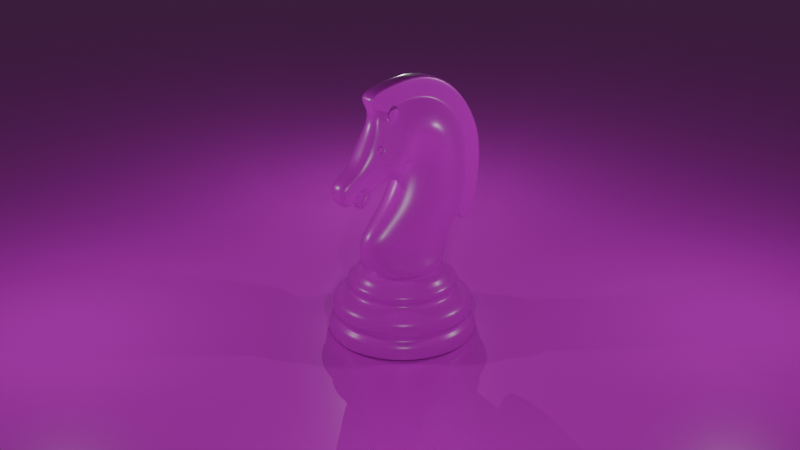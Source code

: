 # Source: blender.blend  (saved by Blender 4.4.32; exported with 4.5.12 LTS)
import bpy
from mathutils import Matrix  # noqa: F401  (used for matrix-valued properties, if any)

bpy.ops.wm.read_factory_settings(use_empty=True)
scene = bpy.context.scene
scene.name = 'Scene'

# ---- collections
col_main = bpy.data.collections.new('Main'); scene.collection.children.link(col_main)
col_blender = bpy.data.collections.new('Blender'); scene.collection.children.link(col_blender)
col_lighting = bpy.data.collections.new('Lighting'); col_blender.children.link(col_lighting)
col_reference = bpy.data.collections.new('Reference'); scene.collection.children.link(col_reference)

# ---- images (referenced by path relative to the original .blend; pixels are not part of the script)
import os
ASSET_DIR = os.environ.get("B2B_ASSET_DIR", "")  # directory of the original .blend (textures are referenced by path, not embedded)
HERE = os.path.dirname(os.path.abspath(__file__))  # packed textures are extracted next to this script under _unpacked/

def load_image(name, relpath, width, height, colorspace="sRGB"):
    """Load a texture the original file referenced (path relative to the .blend, or extracted next to this script)."""
    p = next((c for c in (os.path.join(HERE, relpath), os.path.join(ASSET_DIR, relpath)) if relpath and os.path.exists(c)), "")
    if p:
        img = bpy.data.images.load(p, check_existing=True)
        img.name = name
    else:  # same state as the original file: an image datablock whose file is absent (Cycles renders it pink)
        img = bpy.data.images.new(name, width, height)
        img.source = "FILE"
        img.filepath = "//" + (relpath or name)
    img.colorspace_settings.name = colorspace
    return img
img_pallette_png = load_image('pallette.png', 'pallette.png', 1024, 1024, 'sRGB')

# ---- materials (node trees are filled in below, after node groups)
mat_material = bpy.data.materials.new('Material')

# ---- node groups
ng_smooth_by_angle = bpy.data.node_groups.new('Smooth by Angle', 'GeometryNodeTree')
_s = ng_smooth_by_angle.interface.new_socket(name='Mesh', in_out='OUTPUT', socket_type='NodeSocketGeometry')
_s = ng_smooth_by_angle.interface.new_socket(name='Mesh', in_out='INPUT', socket_type='NodeSocketGeometry')
_s = ng_smooth_by_angle.interface.new_socket(name='Angle', in_out='INPUT', socket_type='NodeSocketFloat')
_s.subtype = 'ANGLE'
_s.default_value = 0.5236
_s.min_value = 0.0
_s.max_value = 3.142
_s.description = 'Maximum face angle for smooth edges'
_s = ng_smooth_by_angle.interface.new_socket(name='Ignore Sharpness', in_out='INPUT', socket_type='NodeSocketBool')
_s.force_non_field = True
ng_smooth_by_angle.description = 'Set the sharpness of mesh edges based on the angle between the neighboring faces'
ng_smooth_by_angle.is_modifier = True
_N = ng_smooth_by_angle.nodes; _L = ng_smooth_by_angle.links
n0 = _N.new('GeometryNodeSetShadeSmooth'); n0.name = 'Set Shade Smooth'; n0.location = (120, -80)
n0.domain = 'EDGE'
n1 = _N.new('GeometryNodeSetShadeSmooth'); n1.name = 'Set Shade Smooth.001'; n1.location = (300, -80)
n2 = _N.new('NodeGroupOutput'); n2.name = 'Group Output'; n2.location = (480, -80)
n3 = _N.new('GeometryNodeInputMeshEdgeAngle'); n3.name = 'Edge Angle'; n3.location = (-440, -240)
n4 = _N.new('NodeGroupInput'); n4.name = 'Group Input'; n4.location = (-80, -80)
n5 = _N.new('GeometryNodeInputEdgeSmooth'); n5.name = 'Is Edge Smooth'; n5.location = (-260, -120)
n6 = _N.new('GeometryNodeInputShadeSmooth'); n6.name = 'Is Shade Smooth'; n6.location = (-440, -397)
n7 = _N.new('FunctionNodeCompare'); n7.name = 'Compare'; n7.location = (-260, -260)
n7.operation = 'LESS_EQUAL'
n7.inputs[6].default_value = (0.0, 0.0, 0.0, 0.0)
n7.inputs[7].default_value = (0.0, 0.0, 0.0, 0.0)
n8 = _N.new('FunctionNodeBooleanMath'); n8.name = 'Boolean Math.001'; n8.location = (-80, -260)
n9 = _N.new('NodeGroupInput'); n9.name = 'Group Input.001'; n9.location = (-440, -329)
n10 = _N.new('NodeGroupInput'); n10.name = 'Group Input.002'; n10.location = (-259, -189)
n11 = _N.new('FunctionNodeBooleanMath'); n11.name = 'Boolean Math'; n11.location = (-80, -149)
n11.operation = 'OR'
n12 = _N.new('FunctionNodeBooleanMath'); n12.name = 'Boolean Math.002'; n12.location = (-260, -380)
n12.operation = 'OR'
n13 = _N.new('NodeGroupInput'); n13.name = 'Group Input.003'; n13.location = (-440, -460)
_L.new(n3.outputs[0], n7.inputs[0])
_L.new(n1.outputs[0], n2.inputs[0])
_L.new(n9.outputs[1], n7.inputs[1])
_L.new(n7.outputs[0], n8.inputs[0])
_L.new(n4.outputs[0], n0.inputs[0])
_L.new(n0.outputs[0], n1.inputs[0])
_L.new(n8.outputs[0], n0.inputs[2])
_L.new(n10.outputs[2], n11.inputs[1])
_L.new(n5.outputs[0], n11.inputs[0])
_L.new(n11.outputs[0], n0.inputs[1])
_L.new(n13.outputs[2], n12.inputs[1])
_L.new(n6.outputs[0], n12.inputs[0])
_L.new(n12.outputs[0], n8.inputs[1])
n2.is_active_output = True

# ---- material node trees
mat_material.use_nodes = True; mat_material.node_tree.nodes.clear()
_N = mat_material.node_tree.nodes; _L = mat_material.node_tree.links
n0 = _N.new('ShaderNodeBsdfPrincipled'); n0.name = 'Principled BSDF'; n0.location = (10, 300)
n0.inputs[2].default_value = 0.2913
n1 = _N.new('ShaderNodeOutputMaterial'); n1.name = 'Material Output'; n1.location = (300, 300)
n2 = _N.new('ShaderNodeTexImage'); n2.name = 'Image Texture'; n2.location = (-280, 280)
n2.image = img_pallette_png
_L.new(n0.outputs[0], n1.inputs[0])
_L.new(n2.outputs[0], n0.inputs[0])
n1.is_active_output = True

# ---- world
world_world = bpy.data.worlds.new('World'); scene.world = world_world
world_world.use_nodes = True; world_world.node_tree.nodes.clear()
_N = world_world.node_tree.nodes; _L = world_world.node_tree.links
n0 = _N.new('ShaderNodeOutputWorld'); n0.name = 'World Output'; n0.location = (300, 300)
n1 = _N.new('ShaderNodeBackground'); n1.name = 'Background'; n1.location = (10, 300)
n1.inputs[0].default_value = (0.05088, 0.05088, 0.05088, 1.0)
_L.new(n1.outputs[0], n0.inputs[0])
n0.is_active_output = True
world_world.color = (0.05088, 0.05088, 0.05088)
world_world.sun_shadow_jitter_overblur = 0.0

# ---- cameras
cam_camera = bpy.data.cameras.new('Camera')

# ---- lights
light_point = bpy.data.lights.new('Point', 'POINT')
light_point.color = (0.9911, 0.9911, 0.9911)
light_point.energy = 25.0
light_point_001 = bpy.data.lights.new('Point.001', 'POINT')
light_point_001.energy = 25.0
light_point_002 = bpy.data.lights.new('Point.002', 'POINT')
light_point_002.energy = 25.0
light_point_003 = bpy.data.lights.new('Point.003', 'POINT')
light_point_003.energy = 25.0

# ---- meshes
me_circle_001 = bpy.data.meshes.new('Circle.001')
me_circle_001.from_pydata([(0.0, 1.0, 0.0), (-0.5, 0.866, 0.0), (-0.866, 0.5, 0.0), (-1.0, 0.0, 0.0), (-0.866, -0.5, 0.0), (-0.5, -0.866, 0.0), (0.0, -1.0, 0.0), (0.5, -0.866, 0.0), (0.866, -0.5, 0.0), (1.0, 0.0, 0.0), (0.866, 0.5, 0.0), (0.5, 0.866, 0.0), (2.921e-10, 1.016, 0.04887), (-0.5082, 0.8803, 0.04887), (-0.8803, 0.5082, 0.04887), (-1.016, -9.738e-11, 0.04887), (-0.8803, -0.5082, 0.04887), (-0.5082, -0.8803, 0.04887), (2.921e-10, -1.016, 0.04887), (0.5082, -0.8803, 0.04887), (0.8803, -0.5082, 0.04887), (1.016, -9.738e-11, 0.04887), (0.8803, 0.5082, 0.04887), (0.5082, 0.8803, 0.04887), (4.97e-10, 1.016, 0.2004), (-0.5082, 0.8803, 0.2004), (-0.8803, 0.5082, 0.2004), (-1.016, -9.738e-11, 0.2004), (-0.8803, -0.5082, 0.2004), (-0.5082, -0.8803, 0.2004), (4.97e-10, -1.016, 0.2004), (0.5082, -0.8803, 0.2004), (0.8803, -0.5082, 0.2004), (1.016, -9.738e-11, 0.2004), (0.8803, 0.5082, 0.2004), (0.5082, 0.8803, 0.2004), (3.209e-09, 0.913, 0.2614), (-0.4565, 0.7907, 0.2614), (-0.7907, 0.4565, 0.2614), (-0.913, -7.359e-11, 0.2614), (-0.7907, -0.4565, 0.2614), (-0.4565, -0.7907, 0.2614), (3.209e-09, -0.913, 0.2614), (0.4565, -0.7907, 0.2614), (0.7907, -0.4565, 0.2614), (0.913, -7.359e-11, 0.2614), (0.7907, 0.4565, 0.2614), (0.4565, 0.7907, 0.2614), (2.982e-09, 0.913, 0.2996), (-0.4565, 0.7907, 0.2996), (-0.7907, 0.4565, 0.2996), (-0.913, -7.359e-11, 0.2996), (-0.7907, -0.4565, 0.2996), (-0.4565, -0.7907, 0.2996), (2.982e-09, -0.913, 0.2996), (0.4565, -0.7907, 0.2996), (0.7907, -0.4565, 0.2996), (0.913, -7.359e-11, 0.2996), (0.7907, 0.4565, 0.2996), (0.4565, 0.7907, 0.2996), (1.699e-09, 0.9718, 0.3618), (-0.4859, 0.8416, 0.3618), (-0.8416, 0.4859, 0.3618), (-0.9718, -7.832e-11, 0.3618), (-0.8416, -0.4859, 0.3618), (-0.4859, -0.8416, 0.3618), (1.699e-09, -0.9718, 0.3618), (0.4859, -0.8416, 0.3618), (0.8416, -0.4859, 0.3618), (0.9718, -7.832e-11, 0.3618), (0.8416, 0.4859, 0.3618), (0.4859, 0.8416, 0.3618), (4.191e-09, 0.9686, 0.4874), (-0.4843, 0.8389, 0.4874), (-0.8389, 0.4843, 0.4874), (-0.9686, -1.161e-10, 0.4874), (-0.8389, -0.4843, 0.4874), (-0.4843, -0.8389, 0.4874), (4.191e-09, -0.9686, 0.4874), (0.4843, -0.8389, 0.4874), (0.8389, -0.4843, 0.4874), (0.9686, -1.161e-10, 0.4874), (0.8389, 0.4843, 0.4874), (0.4843, 0.8389, 0.4874), (9.025e-09, 0.7179, 0.635), (-0.359, 0.6218, 0.635), (-0.6218, 0.359, 0.635), (-0.7179, -6.742e-10, 0.635), (-0.6218, -0.359, 0.635), (-0.359, -0.6218, 0.635), (9.025e-09, -0.7179, 0.635), (0.359, -0.6218, 0.635), (0.6218, -0.359, 0.635), (0.7179, -6.742e-10, 0.635), (0.6218, 0.359, 0.635), (0.359, 0.6218, 0.635), (0.4428, -0.767, 0.5552), (6.207e-09, -0.8857, 0.5552), (-0.767, -0.4428, 0.5552), (-0.8857, -1.628e-10, 0.5552), (0.4428, 0.767, 0.5552), (0.767, 0.4428, 0.5552), (-0.4428, 0.767, 0.5552), (6.207e-09, 0.8857, 0.5552), (0.767, -0.4428, 0.5552), (-0.4428, -0.767, 0.5552), (-0.767, 0.4428, 0.5552), (0.8857, -1.628e-10, 0.5552), (-0.359, 0.6218, 0.6927), (9.442e-09, 0.7179, 0.6927), (-0.6218, 0.359, 0.6927), (-0.7179, -6.742e-10, 0.6927), (-0.6218, -0.359, 0.6927), (-0.359, -0.6218, 0.6927), (9.442e-09, -0.7179, 0.6927), (0.359, -0.6218, 0.6927), (0.6218, -0.359, 0.6927), (0.7179, -6.742e-10, 0.6927), (0.6218, 0.359, 0.6927), (0.359, 0.6218, 0.6927), (-0.3757, 0.6507, 0.7216), (1.106e-08, 0.7513, 0.7216), (-0.6507, 0.3757, 0.7216), (-0.7513, -1.254e-09, 0.7216), (-0.6507, -0.3757, 0.7216), (-0.3757, -0.6507, 0.7216), (1.106e-08, -0.7513, 0.7216), (0.3757, -0.6507, 0.7216), (0.6507, -0.3757, 0.7216), (0.7513, -1.254e-09, 0.7216), (0.6507, 0.3757, 0.7216), (0.3757, 0.6507, 0.7216), (-0.3757, 0.6507, 0.7827), (1.375e-08, 0.7513, 0.7827), (-0.6507, 0.3757, 0.7827), (-0.7513, -1.254e-09, 0.7827), (-0.6507, -0.3757, 0.7827), (-0.3757, -0.6507, 0.7827), (1.375e-08, -0.7513, 0.7827), (0.3757, -0.6507, 0.7827), (0.6507, -0.3757, 0.7827), (0.7513, -1.254e-09, 0.7827), (0.6507, 0.3757, 0.7827), (0.3757, 0.6507, 0.7827), (-0.3208, 0.5556, 0.8403), (1.563e-08, 0.6416, 0.8403), (-0.5556, 0.3208, 0.8403), (-0.6416, -1.933e-09, 0.8403), (-0.5556, -0.3208, 0.8403), (-0.3208, -0.5556, 0.8403), (1.563e-08, -0.6416, 0.8403), (0.3208, -0.5556, 0.8403), (0.5556, -0.3208, 0.8403), (0.6416, -1.933e-09, 0.8403), (0.5556, 0.3208, 0.8403), (0.3208, 0.5556, 0.8403), (-0.3028, 0.5244, 0.9574), (2.061e-08, 0.6055, 0.9574), (-0.5244, 0.3028, 0.9574), (-0.6055, -1.566e-09, 0.9574), (-0.5244, -0.3028, 0.9574), (-0.3028, -0.5244, 0.9574), (2.061e-08, -0.6055, 0.9574), (0.3028, -0.5244, 0.9574), (0.5244, -0.3028, 0.9574), (0.6055, -1.566e-09, 0.9574), (0.5244, 0.3028, 0.9574), (0.3028, 0.5244, 0.9574)], [], [(1, 0, 11, 10, 9, 8, 7, 6, 5, 4, 3, 2), (12, 13, 25, 24), (2, 3, 15, 14), (9, 10, 22, 21), (6, 7, 19, 18), (3, 4, 16, 15), (10, 11, 23, 22), (0, 1, 13, 12), (7, 8, 20, 19), (4, 5, 17, 16), (11, 0, 12, 23), (1, 2, 14, 13), (8, 9, 21, 20), (5, 6, 18, 17), (34, 35, 47, 46), (19, 20, 32, 31), (16, 17, 29, 28), (23, 12, 24, 35), (13, 14, 26, 25), (20, 21, 33, 32), (17, 18, 30, 29), (14, 15, 27, 26), (21, 22, 34, 33), (18, 19, 31, 30), (15, 16, 28, 27), (22, 23, 35, 34), (39, 40, 52, 51), (24, 25, 37, 36), (31, 32, 44, 43), (28, 29, 41, 40), (35, 24, 36, 47), (25, 26, 38, 37), (32, 33, 45, 44), (29, 30, 42, 41), (26, 27, 39, 38), (33, 34, 46, 45), (30, 31, 43, 42), (27, 28, 40, 39), (51, 52, 64, 63), (46, 47, 59, 58), (36, 37, 49, 48), (43, 44, 56, 55), (40, 41, 53, 52), (47, 36, 48, 59), (37, 38, 50, 49), (44, 45, 57, 56), (41, 42, 54, 53), (38, 39, 51, 50), (45, 46, 58, 57), (42, 43, 55, 54), (66, 67, 79, 78), (58, 59, 71, 70), (48, 49, 61, 60), (55, 56, 68, 67), (52, 53, 65, 64), (59, 48, 60, 71), (49, 50, 62, 61), (56, 57, 69, 68), (53, 54, 66, 65), (50, 51, 63, 62), (57, 58, 70, 69), (54, 55, 67, 66), (97, 96, 91, 90), (63, 64, 76, 75), (70, 71, 83, 82), (60, 61, 73, 72), (67, 68, 80, 79), (64, 65, 77, 76), (71, 60, 72, 83), (61, 62, 74, 73), (68, 69, 81, 80), (65, 66, 78, 77), (62, 63, 75, 74), (69, 70, 82, 81), (93, 94, 118, 117), (99, 98, 88, 87), (101, 100, 95, 94), (103, 102, 85, 84), (96, 104, 92, 91), (98, 105, 89, 88), (100, 103, 84, 95), (102, 106, 86, 85), (104, 107, 93, 92), (105, 97, 90, 89), (106, 99, 87, 86), (107, 101, 94, 93), (81, 82, 101, 107), (74, 75, 99, 106), (77, 78, 97, 105), (80, 81, 107, 104), (73, 74, 106, 102), (83, 72, 103, 100), (76, 77, 105, 98), (79, 80, 104, 96), (72, 73, 102, 103), (82, 83, 100, 101), (75, 76, 98, 99), (78, 79, 96, 97), (110, 111, 123, 122), (90, 91, 115, 114), (87, 88, 112, 111), (94, 95, 119, 118), (84, 85, 108, 109), (91, 92, 116, 115), (88, 89, 113, 112), (95, 84, 109, 119), (85, 86, 110, 108), (92, 93, 117, 116), (89, 90, 114, 113), (86, 87, 111, 110), (125, 126, 138, 137), (117, 118, 130, 129), (114, 115, 127, 126), (111, 112, 124, 123), (118, 119, 131, 130), (109, 108, 120, 121), (115, 116, 128, 127), (112, 113, 125, 124), (119, 109, 121, 131), (108, 110, 122, 120), (116, 117, 129, 128), (113, 114, 126, 125), (137, 138, 150, 149), (122, 123, 135, 134), (129, 130, 142, 141), (126, 127, 139, 138), (123, 124, 136, 135), (130, 131, 143, 142), (121, 120, 132, 133), (127, 128, 140, 139), (124, 125, 137, 136), (131, 121, 133, 143), (120, 122, 134, 132), (128, 129, 141, 140), (152, 153, 165, 164), (134, 135, 147, 146), (141, 142, 154, 153), (138, 139, 151, 150), (135, 136, 148, 147), (142, 143, 155, 154), (133, 132, 144, 145), (139, 140, 152, 151), (136, 137, 149, 148), (143, 133, 145, 155), (132, 134, 146, 144), (140, 141, 153, 152), (156, 158, 159, 160, 161, 162, 163, 164, 165, 166, 167, 157), (149, 150, 162, 161), (146, 147, 159, 158), (153, 154, 166, 165), (150, 151, 163, 162), (147, 148, 160, 159), (154, 155, 167, 166), (145, 144, 156, 157), (151, 152, 164, 163), (148, 149, 161, 160), (155, 145, 157, 167), (144, 146, 158, 156)])
me_circle_001.polygons.foreach_set('use_smooth', [True] * 158)
_uv = me_circle_001.uv_layers.new(name='UVMap')
_uv.uv.foreach_set('vector', [0.2286, 0.03164, 0.2311, 0.03164, 0.2336, 0.03164, 0.2354, 0.03164, 0.2361, 0.03164, 0.2354, 0.03164, 0.2336, 0.03164, 0.2311, 0.03164, 0.2286, 0.03164, 0.2268, 0.03164, 0.2261, 0.03164, 0.2268, 0.03164, 0.2311, 0.0322, 0.2286, 0.0322, 0.2286, 0.03394, 0.2311, 0.03394, 0.2268, 0.03164, 0.2261, 0.03164, 0.226, 0.0322, 0.2267, 0.0322, 0.2361, 0.03164, 0.2354, 0.03164, 0.2355, 0.0322, 0.2362, 0.0322, 0.2311, 0.03164, 0.2336, 0.03164, 0.2336, 0.0322, 0.2311, 0.0322, 0.2261, 0.03164, 0.2268, 0.03164, 0.2267, 0.0322, 0.226, 0.0322, 0.2354, 0.03164, 0.2336, 0.03164, 0.2336, 0.0322, 0.2355, 0.0322, 0.2311, 0.03164, 0.2286, 0.03164, 0.2286, 0.0322, 0.2311, 0.0322, 0.2336, 0.03164, 0.2354, 0.03164, 0.2355, 0.0322, 0.2336, 0.0322, 0.2268, 0.03164, 0.2286, 0.03164, 0.2286, 0.0322, 0.2267, 0.0322, 0.2336, 0.03164, 0.2311, 0.03164, 0.2311, 0.0322, 0.2336, 0.0322, 0.2286, 0.03164, 0.2268, 0.03164, 0.2267, 0.0322, 0.2286, 0.0322, 0.2354, 0.03164, 0.2361, 0.03164, 0.2362, 0.0322, 0.2355, 0.0322, 0.2286, 0.03164, 0.2311, 0.03164, 0.2311, 0.0322, 0.2286, 0.0322, 0.2355, 0.03394, 0.2336, 0.03394, 0.2334, 0.03464, 0.235, 0.03464, 0.2336, 0.0322, 0.2355, 0.0322, 0.2355, 0.03394, 0.2336, 0.03394, 0.2267, 0.0322, 0.2286, 0.0322, 0.2286, 0.03394, 0.2267, 0.03394, 0.2336, 0.0322, 0.2311, 0.0322, 0.2311, 0.03394, 0.2336, 0.03394, 0.2286, 0.0322, 0.2267, 0.0322, 0.2267, 0.03394, 0.2286, 0.03394, 0.2355, 0.0322, 0.2362, 0.0322, 0.2362, 0.03394, 0.2355, 0.03394, 0.2286, 0.0322, 0.2311, 0.0322, 0.2311, 0.03394, 0.2286, 0.03394, 0.2267, 0.0322, 0.226, 0.0322, 0.226, 0.03394, 0.2267, 0.03394, 0.2362, 0.0322, 0.2355, 0.0322, 0.2355, 0.03394, 0.2362, 0.03394, 0.2311, 0.0322, 0.2336, 0.0322, 0.2336, 0.03394, 0.2311, 0.03394, 0.226, 0.0322, 0.2267, 0.0322, 0.2267, 0.03394, 0.226, 0.03394, 0.2355, 0.0322, 0.2336, 0.0322, 0.2336, 0.03394, 0.2355, 0.03394, 0.2265, 0.03464, 0.2272, 0.03464, 0.2272, 0.03508, 0.2265, 0.03508, 0.2311, 0.03394, 0.2286, 0.03394, 0.2288, 0.03464, 0.2311, 0.03464, 0.2336, 0.03394, 0.2355, 0.03394, 0.235, 0.03464, 0.2334, 0.03464, 0.2267, 0.03394, 0.2286, 0.03394, 0.2288, 0.03464, 0.2272, 0.03464, 0.2336, 0.03394, 0.2311, 0.03394, 0.2311, 0.03464, 0.2334, 0.03464, 0.2286, 0.03394, 0.2267, 0.03394, 0.2272, 0.03464, 0.2288, 0.03464, 0.2355, 0.03394, 0.2362, 0.03394, 0.2356, 0.03464, 0.235, 0.03464, 0.2286, 0.03394, 0.2311, 0.03394, 0.2311, 0.03464, 0.2288, 0.03464, 0.2267, 0.03394, 0.226, 0.03394, 0.2265, 0.03464, 0.2272, 0.03464, 0.2362, 0.03394, 0.2355, 0.03394, 0.235, 0.03464, 0.2356, 0.03464, 0.2311, 0.03394, 0.2336, 0.03394, 0.2334, 0.03464, 0.2311, 0.03464, 0.226, 0.03394, 0.2267, 0.03394, 0.2272, 0.03464, 0.2265, 0.03464, 0.2265, 0.03508, 0.2272, 0.03508, 0.2269, 0.03579, 0.2263, 0.03579, 0.235, 0.03464, 0.2334, 0.03464, 0.2334, 0.03508, 0.235, 0.03508, 0.2311, 0.03464, 0.2288, 0.03464, 0.2288, 0.03508, 0.2311, 0.03508, 0.2334, 0.03464, 0.235, 0.03464, 0.235, 0.03508, 0.2334, 0.03508, 0.2272, 0.03464, 0.2288, 0.03464, 0.2288, 0.03508, 0.2272, 0.03508, 0.2334, 0.03464, 0.2311, 0.03464, 0.2311, 0.03508, 0.2334, 0.03508, 0.2288, 0.03464, 0.2272, 0.03464, 0.2272, 0.03508, 0.2288, 0.03508, 0.235, 0.03464, 0.2356, 0.03464, 0.2356, 0.03508, 0.235, 0.03508, 0.2288, 0.03464, 0.2311, 0.03464, 0.2311, 0.03508, 0.2288, 0.03508, 0.2272, 0.03464, 0.2265, 0.03464, 0.2265, 0.03508, 0.2272, 0.03508, 0.2356, 0.03464, 0.235, 0.03464, 0.235, 0.03508, 0.2356, 0.03508, 0.2311, 0.03464, 0.2334, 0.03464, 0.2334, 0.03508, 0.2311, 0.03508, 0.2311, 0.03579, 0.2335, 0.03579, 0.2335, 0.03723, 0.2311, 0.03723, 0.235, 0.03508, 0.2334, 0.03508, 0.2335, 0.03579, 0.2353, 0.03579, 0.2311, 0.03508, 0.2288, 0.03508, 0.2287, 0.03579, 0.2311, 0.03579, 0.2334, 0.03508, 0.235, 0.03508, 0.2353, 0.03579, 0.2335, 0.03579, 0.2272, 0.03508, 0.2288, 0.03508, 0.2287, 0.03579, 0.2269, 0.03579, 0.2334, 0.03508, 0.2311, 0.03508, 0.2311, 0.03579, 0.2335, 0.03579, 0.2288, 0.03508, 0.2272, 0.03508, 0.2269, 0.03579, 0.2287, 0.03579, 0.235, 0.03508, 0.2356, 0.03508, 0.2359, 0.03579, 0.2353, 0.03579, 0.2288, 0.03508, 0.2311, 0.03508, 0.2311, 0.03579, 0.2287, 0.03579, 0.2272, 0.03508, 0.2265, 0.03508, 0.2263, 0.03579, 0.2269, 0.03579, 0.2356, 0.03508, 0.235, 0.03508, 0.2353, 0.03579, 0.2359, 0.03579, 0.2311, 0.03508, 0.2334, 0.03508, 0.2335, 0.03579, 0.2311, 0.03579, 0.2311, 0.038, 0.2333, 0.038, 0.2329, 0.03892, 0.2311, 0.03892, 0.2263, 0.03579, 0.2269, 0.03579, 0.2269, 0.03723, 0.2263, 0.03723, 0.2353, 0.03579, 0.2335, 0.03579, 0.2335, 0.03723, 0.2353, 0.03723, 0.2311, 0.03579, 0.2287, 0.03579, 0.2287, 0.03723, 0.2311, 0.03723, 0.2335, 0.03579, 0.2353, 0.03579, 0.2353, 0.03723, 0.2335, 0.03723, 0.2269, 0.03579, 0.2287, 0.03579, 0.2287, 0.03723, 0.2269, 0.03723, 0.2335, 0.03579, 0.2311, 0.03579, 0.2311, 0.03723, 0.2335, 0.03723, 0.2287, 0.03579, 0.2269, 0.03579, 0.2269, 0.03723, 0.2287, 0.03723, 0.2353, 0.03579, 0.2359, 0.03579, 0.2359, 0.03723, 0.2353, 0.03723, 0.2287, 0.03579, 0.2311, 0.03579, 0.2311, 0.03723, 0.2287, 0.03723, 0.2269, 0.03579, 0.2263, 0.03579, 0.2263, 0.03723, 0.2269, 0.03723, 0.2359, 0.03579, 0.2353, 0.03579, 0.2353, 0.03723, 0.2359, 0.03723, 0.2347, 0.03892, 0.2342, 0.03892, 0.2342, 0.03958, 0.2347, 0.03958, 0.2267, 0.038, 0.2273, 0.038, 0.228, 0.03892, 0.2275, 0.03892, 0.2349, 0.038, 0.2333, 0.038, 0.2329, 0.03892, 0.2342, 0.03892, 0.2311, 0.038, 0.2289, 0.038, 0.2293, 0.03892, 0.2311, 0.03892, 0.2333, 0.038, 0.2349, 0.038, 0.2342, 0.03892, 0.2329, 0.03892, 0.2273, 0.038, 0.2289, 0.038, 0.2293, 0.03892, 0.228, 0.03892, 0.2333, 0.038, 0.2311, 0.038, 0.2311, 0.03892, 0.2329, 0.03892, 0.2289, 0.038, 0.2273, 0.038, 0.228, 0.03892, 0.2293, 0.03892, 0.2349, 0.038, 0.2355, 0.038, 0.2347, 0.03892, 0.2342, 0.03892, 0.2289, 0.038, 0.2311, 0.038, 0.2311, 0.03892, 0.2293, 0.03892, 0.2273, 0.038, 0.2267, 0.038, 0.2275, 0.03892, 0.228, 0.03892, 0.2355, 0.038, 0.2349, 0.038, 0.2342, 0.03892, 0.2347, 0.03892, 0.2359, 0.03723, 0.2353, 0.03723, 0.2349, 0.038, 0.2355, 0.038, 0.2269, 0.03723, 0.2263, 0.03723, 0.2267, 0.038, 0.2273, 0.038, 0.2287, 0.03723, 0.2311, 0.03723, 0.2311, 0.038, 0.2289, 0.038, 0.2353, 0.03723, 0.2359, 0.03723, 0.2355, 0.038, 0.2349, 0.038, 0.2287, 0.03723, 0.2269, 0.03723, 0.2273, 0.038, 0.2289, 0.038, 0.2335, 0.03723, 0.2311, 0.03723, 0.2311, 0.038, 0.2333, 0.038, 0.2269, 0.03723, 0.2287, 0.03723, 0.2289, 0.038, 0.2273, 0.038, 0.2335, 0.03723, 0.2353, 0.03723, 0.2349, 0.038, 0.2333, 0.038, 0.2311, 0.03723, 0.2287, 0.03723, 0.2289, 0.038, 0.2311, 0.038, 0.2353, 0.03723, 0.2335, 0.03723, 0.2333, 0.038, 0.2349, 0.038, 0.2263, 0.03723, 0.2269, 0.03723, 0.2273, 0.038, 0.2267, 0.038, 0.2311, 0.03723, 0.2335, 0.03723, 0.2333, 0.038, 0.2311, 0.038, 0.228, 0.03958, 0.2275, 0.03958, 0.2274, 0.03991, 0.2279, 0.03991, 0.2311, 0.03892, 0.2329, 0.03892, 0.2329, 0.03958, 0.2311, 0.03958, 0.2275, 0.03892, 0.228, 0.03892, 0.228, 0.03958, 0.2275, 0.03958, 0.2342, 0.03892, 0.2329, 0.03892, 0.2329, 0.03958, 0.2342, 0.03958, 0.2311, 0.03892, 0.2293, 0.03892, 0.2293, 0.03958, 0.2311, 0.03958, 0.2329, 0.03892, 0.2342, 0.03892, 0.2342, 0.03958, 0.2329, 0.03958, 0.228, 0.03892, 0.2293, 0.03892, 0.2293, 0.03958, 0.228, 0.03958, 0.2329, 0.03892, 0.2311, 0.03892, 0.2311, 0.03958, 0.2329, 0.03958, 0.2293, 0.03892, 0.228, 0.03892, 0.228, 0.03958, 0.2293, 0.03958, 0.2342, 0.03892, 0.2347, 0.03892, 0.2347, 0.03958, 0.2342, 0.03958, 0.2293, 0.03892, 0.2311, 0.03892, 0.2311, 0.03958, 0.2293, 0.03958, 0.228, 0.03892, 0.2275, 0.03892, 0.2275, 0.03958, 0.228, 0.03958, 0.2292, 0.03991, 0.2311, 0.03991, 0.2311, 0.04061, 0.2292, 0.04061, 0.2347, 0.03958, 0.2342, 0.03958, 0.2343, 0.03991, 0.2348, 0.03991, 0.2311, 0.03958, 0.2329, 0.03958, 0.233, 0.03991, 0.2311, 0.03991, 0.2275, 0.03958, 0.228, 0.03958, 0.2279, 0.03991, 0.2274, 0.03991, 0.2342, 0.03958, 0.2329, 0.03958, 0.233, 0.03991, 0.2343, 0.03991, 0.2311, 0.03958, 0.2293, 0.03958, 0.2292, 0.03991, 0.2311, 0.03991, 0.2329, 0.03958, 0.2342, 0.03958, 0.2343, 0.03991, 0.233, 0.03991, 0.228, 0.03958, 0.2293, 0.03958, 0.2292, 0.03991, 0.2279, 0.03991, 0.2329, 0.03958, 0.2311, 0.03958, 0.2311, 0.03991, 0.233, 0.03991, 0.2293, 0.03958, 0.228, 0.03958, 0.2279, 0.03991, 0.2292, 0.03991, 0.2342, 0.03958, 0.2347, 0.03958, 0.2348, 0.03991, 0.2343, 0.03991, 0.2293, 0.03958, 0.2311, 0.03958, 0.2311, 0.03991, 0.2292, 0.03991, 0.2292, 0.04061, 0.2311, 0.04061, 0.2311, 0.04127, 0.2295, 0.04127, 0.2279, 0.03991, 0.2274, 0.03991, 0.2274, 0.04061, 0.2279, 0.04061, 0.2348, 0.03991, 0.2343, 0.03991, 0.2343, 0.04061, 0.2348, 0.04061, 0.2311, 0.03991, 0.233, 0.03991, 0.233, 0.04061, 0.2311, 0.04061, 0.2274, 0.03991, 0.2279, 0.03991, 0.2279, 0.04061, 0.2274, 0.04061, 0.2343, 0.03991, 0.233, 0.03991, 0.233, 0.04061, 0.2343, 0.04061, 0.2311, 0.03991, 0.2292, 0.03991, 0.2292, 0.04061, 0.2311, 0.04061, 0.233, 0.03991, 0.2343, 0.03991, 0.2343, 0.04061, 0.233, 0.04061, 0.2279, 0.03991, 0.2292, 0.03991, 0.2292, 0.04061, 0.2279, 0.04061, 0.233, 0.03991, 0.2311, 0.03991, 0.2311, 0.04061, 0.233, 0.04061, 0.2292, 0.03991, 0.2279, 0.03991, 0.2279, 0.04061, 0.2292, 0.04061, 0.2343, 0.03991, 0.2348, 0.03991, 0.2348, 0.04061, 0.2343, 0.04061, 0.2339, 0.04127, 0.2343, 0.04127, 0.2341, 0.04261, 0.2337, 0.04261, 0.2279, 0.04061, 0.2274, 0.04061, 0.2279, 0.04127, 0.2283, 0.04127, 0.2348, 0.04061, 0.2343, 0.04061, 0.2339, 0.04127, 0.2343, 0.04127, 0.2311, 0.04061, 0.233, 0.04061, 0.2327, 0.04127, 0.2311, 0.04127, 0.2274, 0.04061, 0.2279, 0.04061, 0.2283, 0.04127, 0.2279, 0.04127, 0.2343, 0.04061, 0.233, 0.04061, 0.2327, 0.04127, 0.2339, 0.04127, 0.2311, 0.04061, 0.2292, 0.04061, 0.2295, 0.04127, 0.2311, 0.04127, 0.233, 0.04061, 0.2343, 0.04061, 0.2339, 0.04127, 0.2327, 0.04127, 0.2279, 0.04061, 0.2292, 0.04061, 0.2295, 0.04127, 0.2283, 0.04127, 0.233, 0.04061, 0.2311, 0.04061, 0.2311, 0.04127, 0.2327, 0.04127, 0.2292, 0.04061, 0.2279, 0.04061, 0.2283, 0.04127, 0.2295, 0.04127, 0.2343, 0.04061, 0.2348, 0.04061, 0.2343, 0.04127, 0.2339, 0.04127, 0.2296, 0.04261, 0.2285, 0.04261, 0.2281, 0.04261, 0.2285, 0.04261, 0.2296, 0.04261, 0.2311, 0.04261, 0.2326, 0.04261, 0.2337, 0.04261, 0.2341, 0.04261, 0.2337, 0.04261, 0.2326, 0.04261, 0.2311, 0.04261, 0.2295, 0.04127, 0.2311, 0.04127, 0.2311, 0.04261, 0.2296, 0.04261, 0.2283, 0.04127, 0.2279, 0.04127, 0.2281, 0.04261, 0.2285, 0.04261, 0.2343, 0.04127, 0.2339, 0.04127, 0.2337, 0.04261, 0.2341, 0.04261, 0.2311, 0.04127, 0.2327, 0.04127, 0.2326, 0.04261, 0.2311, 0.04261, 0.2279, 0.04127, 0.2283, 0.04127, 0.2285, 0.04261, 0.2281, 0.04261, 0.2339, 0.04127, 0.2327, 0.04127, 0.2326, 0.04261, 0.2337, 0.04261, 0.2311, 0.04127, 0.2295, 0.04127, 0.2296, 0.04261, 0.2311, 0.04261, 0.2327, 0.04127, 0.2339, 0.04127, 0.2337, 0.04261, 0.2326, 0.04261, 0.2283, 0.04127, 0.2295, 0.04127, 0.2296, 0.04261, 0.2285, 0.04261, 0.2327, 0.04127, 0.2311, 0.04127, 0.2311, 0.04261, 0.2326, 0.04261, 0.2295, 0.04127, 0.2283, 0.04127, 0.2285, 0.04261, 0.2296, 0.04261])
me_circle_001.materials.append(mat_material)
me_circle_001.update()
me_plane_002 = bpy.data.meshes.new('Plane.002')
me_plane_002.from_pydata([(-0.0009016, -0.2397, -0.02786), (-0.2148, -0.1372, 0.01487), (-0.2102, -0.06468, -0.02607), (0.2238, -0.06468, -0.02905), (-0.2731, -0.06662, 0.0827), (-0.2719, -0.06662, 0.1862), (0.2332, -0.1372, 0.01309), (0.2874, -0.06662, 0.08329), (0.3344, -0.06662, 0.1458), (-0.2148, 0.0, 0.01487), (-0.209, -0.06662, 0.2598), (-0.09459, -0.06662, 0.3855), (-0.02915, -0.06662, 0.5229), (-0.01666, -0.06662, 0.6211), (-0.284, -0.06662, 0.7133), (-0.3327, -0.06662, 0.6143), (-0.4591, -0.06662, 0.5455), (-0.4275, -0.05133, 0.4366), (-0.2818, -0.06662, 0.3871), (-0.2387, -0.06662, 0.4812), (-0.0614, -0.06662, 0.5164), (-0.1909, -0.06662, 0.5026), (-0.128, -0.06662, 0.5147), (-0.2102, 0.0, -0.02607), (0.2238, 0.0, -0.02905), (-0.2731, 0.0, 0.0827), (-0.2719, 0.0, 0.1862), (0.2332, 0.0, 0.01309), (0.2874, 0.0, 0.08329), (0.3344, 0.0, 0.1458), (0.3622, 0.0, 0.2024), (-0.209, 0.0, 0.2598), (-0.09459, 0.0, 0.3855), (-0.02915, 0.0, 0.5229), (-0.01666, 0.0, 0.6211), (-0.187, 0.0, 0.8822), (-0.284, 0.0, 0.7133), (-0.3327, 0.0, 0.6143), (-0.4591, 0.0, 0.5455), (-0.4275, 0.0, 0.4366), (-0.2818, 0.0, 0.3871), (-0.2387, 0.0, 0.4812), (-0.0614, 0.0, 0.5164), (-0.1909, 0.0, 0.5026), (-0.128, 0.0, 0.5147), (0.0007537, -0.2706, 0.01415), (0.01398, -0.2062, 0.08508), (0.04403, -0.2062, 0.174), (0.07334, -0.2001, 0.2293), (0.1574, -0.237, 0.3706), (0.1931, -0.189, 0.5194), (0.1922, -0.189, 0.6247), (-0.2899, 0.0, 0.4796), (-0.2594, -0.088, 0.5708), (-0.3455, 0.0, 0.4109), (-0.2033, -0.1148, 0.6143), (-0.1505, -0.1139, 0.6761), (-0.05128, -0.1537, 0.7675), (-0.358, 0.0, 0.4092), (0.0321, -0.1646, 0.7995), (0.1169, -0.1832, 0.7638), (0.1774, -0.1832, 0.6977), (-0.3676, -0.06327, 0.4243), (-0.3455, -0.06662, 0.4109), (-0.2899, -0.06662, 0.4796), (-0.3182, -0.06662, 0.5038), (-0.2865, -0.07069, 0.4966), (-0.3182, 0.0, 0.5038), (-0.2865, 0.0, 0.4966), (0.4464, 0.0, 0.119), (0.5111, 0.0, 0.2788), (0.5259, 0.0, 0.4706), (0.526, 0.0, 0.6285), (0.4505, 0.0, 0.8098), (0.3063, 0.0, 0.9755), (0.1014, 0.0, 1.062), (-0.1472, 0.0, 1.022), (-0.2667, 0.0, 0.9839), (0.3794, -0.04549, 0.2041), (0.3554, -0.05038, 0.2097), (0.3653, -0.04693, 0.205), (0.4013, -0.05197, 0.3424), (0.4275, -0.04549, 0.3323), (0.4143, -0.04739, 0.3388), (0.4059, -0.05043, 0.506), (0.4332, -0.04549, 0.5006), (0.4195, -0.04694, 0.504), (0.4034, -0.05052, 0.6303), (0.431, -0.04549, 0.6304), (0.4171, -0.04697, 0.6304), (0.3425, -0.05069, 0.7602), (0.366, -0.04549, 0.7702), (0.3543, -0.04702, 0.765), (0.2321, -0.05081, 0.8797), (0.2483, -0.04549, 0.8984), (0.2404, -0.04705, 0.8888), (0.08506, -0.04986, 0.9352), (0.09067, -0.04549, 0.9588), (0.08848, -0.04677, 0.9467), (-0.08966, -0.0487, 0.9178), (-0.09524, -0.04549, 0.941), (-0.09245, -0.04643, 0.9291), (-0.1845, -0.04779, 0.8728), (-0.1775, -0.04549, 0.8969), (-0.1835, -0.04617, 0.8838), (0.4402, -0.04549, 0.1439), (0.4464, -0.0322, 0.119), (0.4446, -0.0416, 0.1263), (0.4981, -0.04549, 0.2871), (0.5111, -0.0322, 0.2788), (0.5073, -0.0416, 0.2812), (0.5124, -0.04549, 0.475), (0.5259, -0.0322, 0.4706), (0.5219, -0.0416, 0.4719), (0.5123, -0.04549, 0.6287), (0.526, -0.0322, 0.6285), (0.522, -0.0416, 0.6285), (0.4389, -0.04549, 0.8043), (0.4505, -0.0322, 0.8098), (0.4471, -0.0416, 0.8082), (0.2987, -0.04549, 0.9653), (0.3063, -0.0322, 0.9755), (0.3041, -0.0416, 0.9725), (0.1, -0.04549, 1.049), (0.1014, -0.0322, 1.062), (0.101, -0.0416, 1.059), (-0.1423, -0.04549, 1.01), (-0.1472, -0.0322, 1.022), (-0.1458, -0.0416, 1.019), (-0.2667, -0.0322, 0.9839), (-0.2482, -0.04549, 0.9762), (-0.2613, -0.0416, 0.9817), (-0.1816, -0.09325, 0.7227), (-0.1877, -0.08743, 0.7497), (-0.214, -0.07756, 0.7489), (-0.2343, -0.0735, 0.7211), (-0.2283, -0.07931, 0.6942), (-0.2019, -0.08919, 0.695), (-0.09294, -0.05191, 0.9036), (-0.1715, -0.05039, 0.8806), (-0.1497, -0.06941, 0.8387), (-0.06443, -0.07449, 0.8548), (-0.1297, -0.1108, 0.9456), (-0.1584, -0.11, 0.9333), (-0.1504, -0.1201, 0.9111), (-0.1193, -0.1228, 0.9196), (-0.1969, -0.0696, 0.72), (-0.1981, -0.06844, 0.7254), (-0.2034, -0.06645, 0.7252), (-0.2075, -0.06563, 0.7196), (-0.2063, -0.0668, 0.7142), (-0.201, -0.06879, 0.7144), (-0.1893, -0.09174, 0.7167), (-0.1931, -0.07497, 0.7206), (-0.1955, -0.07269, 0.7312), (-0.2058, -0.06882, 0.7308), (-0.2138, -0.06723, 0.72), (-0.2114, -0.06951, 0.7094), (-0.2011, -0.07338, 0.7097), (-0.1936, -0.08767, 0.7356), (-0.212, -0.08074, 0.735), (-0.2263, -0.07789, 0.7156), (-0.222, -0.08197, 0.6966), (-0.2035, -0.0889, 0.6972), (-0.2088, -0.08452, 0.7155), (-0.04541, -0.11, 0.6121), (-0.07135, -0.11, 0.5514), (-0.1536, -0.138, 0.6081), (-0.11, -0.11, 0.5504), (-0.123, -0.1374, 0.6439), (-0.06548, -0.1374, 0.6969)], [], [(47, 8, 7, 46), (46, 45, 1, 4), (0, 2, 1, 45), (78, 82, 108, 105), (48, 10, 11, 49), (85, 88, 114, 111), (13, 61, 51), (51, 61, 90, 87), (94, 97, 123, 120), (97, 100, 126, 123), (100, 103, 130, 126), (102, 14, 36, 35), (106, 109, 70, 69), (55, 53, 15, 14), (65, 66, 68, 67), (17, 62, 58, 39), (60, 61, 13), (57, 59, 13), (59, 60, 13), (56, 57, 170, 169), (22, 55, 167, 168), (22, 21, 53, 55), (53, 66, 65, 16, 15), (21, 19, 64, 66, 53), (18, 63, 64, 19), (5, 47, 46, 4), (7, 6, 45, 46), (5, 10, 48, 47), (82, 85, 111, 108), (11, 12, 50, 49), (13, 51, 50, 12), (4, 1, 9, 25), (49, 50, 84, 81), (47, 48, 79, 8), (1, 2, 23, 9), (79, 48, 49, 81), (11, 10, 31, 32), (21, 22, 44, 43), (91, 94, 120, 117), (102, 35, 77, 129), (30, 79, 106, 69), (22, 20, 42, 44), (3, 6, 27, 24), (14, 15, 37, 36), (51, 87, 84, 50), (6, 7, 28, 27), (15, 16, 38, 37), (12, 11, 32, 33), (7, 8, 29, 28), (16, 17, 39, 38), (62, 17, 16, 65), (18, 19, 41, 40), (57, 56, 102, 139, 140, 141, 99), (13, 12, 33, 34), (20, 13, 34, 42), (96, 59, 57, 99), (5, 4, 25, 26), (93, 60, 59, 96), (10, 5, 26, 31), (19, 21, 43, 41), (88, 91, 117, 114), (3, 0, 45, 6), (64, 63, 54, 52), (63, 18, 40, 54), (66, 64, 52, 68), (62, 65, 67, 58), (124, 127, 76, 75), (127, 129, 77, 76), (109, 112, 71, 70), (112, 115, 72, 71), (115, 118, 73, 72), (118, 121, 74, 73), (121, 124, 75, 74), (56, 132, 133, 134, 135, 14, 102), (90, 61, 60, 93), (79, 81, 83, 80), (80, 83, 82, 78), (81, 84, 86, 83), (83, 86, 85, 82), (84, 87, 89, 86), (86, 89, 88, 85), (87, 90, 92, 89), (89, 92, 91, 88), (90, 93, 95, 92), (92, 95, 94, 91), (93, 96, 98, 95), (95, 98, 97, 94), (96, 99, 101, 98), (98, 101, 100, 97), (99, 102, 104, 101), (101, 104, 103, 100), (102, 129, 131, 104), (104, 131, 130, 103), (106, 79, 80, 107), (107, 80, 78, 105), (105, 108, 110, 107), (107, 110, 109, 106), (108, 111, 113, 110), (110, 113, 112, 109), (111, 114, 116, 113), (113, 116, 115, 112), (114, 117, 119, 116), (116, 119, 118, 115), (117, 120, 122, 119), (119, 122, 121, 118), (120, 123, 125, 122), (122, 125, 124, 121), (123, 126, 128, 125), (125, 128, 127, 124), (126, 130, 131, 128), (128, 131, 129, 127), (8, 79, 30, 29), (14, 135, 136, 137, 132, 56, 55), (134, 133, 147, 148), (136, 135, 149, 150), (132, 137, 151, 146), (133, 132, 146, 147), (135, 134, 148, 149), (137, 136, 150, 151), (142, 145, 144, 143), (99, 141, 138, 139, 102), (139, 138, 142, 143), (138, 141, 145, 142), (140, 139, 143, 144), (141, 140, 144, 145), (147, 146, 153, 154), (149, 148, 155, 156), (151, 150, 157, 158), (148, 147, 154, 155), (150, 149, 156, 157), (146, 151, 158, 153), (155, 154, 159, 160), (157, 156, 161, 162), (153, 158, 163, 152), (154, 153, 152, 159), (156, 155, 160, 161), (158, 157, 162, 163), (164, 160, 159), (161, 160, 164), (152, 164, 159), (163, 162, 164), (162, 161, 164), (152, 163, 164), (165, 166, 169, 170), (166, 168, 167, 169), (20, 22, 168, 166), (57, 13, 165, 170), (55, 56, 169, 167), (13, 20, 166, 165)])
me_plane_002.polygons.foreach_set('use_smooth', [True] * 149)
_uv = me_plane_002.uv_layers.new(name='UVMap')
_uv.uv.foreach_set('vector', [0.2598, 0.09001, 0.2631, 0.08928, 0.2626, 0.08766, 0.2595, 0.08771, 0.2595, 0.08771, 0.2593, 0.08587, 0.2569, 0.08589, 0.2563, 0.08764, 0.2593, 0.0855, 0.2569, 0.08555, 0.2569, 0.08589, 0.2593, 0.08587, 0.2636, 0.09079, 0.2641, 0.09411, 0.2649, 0.09294, 0.2643, 0.08923, 0.2602, 0.09144, 0.257, 0.09223, 0.2583, 0.09549, 0.2611, 0.0951, 0.2642, 0.09847, 0.2642, 0.1018, 0.2651, 0.1018, 0.2651, 0.0978, 0.2591, 0.1016, 0.2613, 0.1036, 0.2615, 0.1017, 0.2615, 0.1017, 0.2613, 0.1036, 0.2632, 0.1052, 0.2639, 0.1018, 0.2621, 0.1088, 0.2604, 0.1103, 0.2605, 0.1127, 0.2627, 0.1105, 0.2604, 0.1103, 0.2583, 0.1099, 0.2577, 0.1117, 0.2605, 0.1127, 0.2583, 0.1099, 0.2573, 0.1087, 0.2565, 0.1108, 0.2577, 0.1117, 0.2573, 0.1081, 0.2561, 0.104, 0.2561, 0.104, 0.2572, 0.1084, 0.2644, 0.08858, 0.2651, 0.09272, 0.2651, 0.09272, 0.2644, 0.08858, 0.257, 0.1014, 0.2564, 0.1003, 0.2556, 0.1014, 0.2561, 0.104, 0.228, 0.1698, 0.2283, 0.1696, 0.2283, 0.1696, 0.228, 0.1698, 0.2545, 0.09681, 0.2552, 0.09649, 0.2553, 0.0961, 0.2545, 0.09681, 0.2606, 0.1053, 0.2613, 0.1036, 0.2591, 0.1016, 0.2588, 0.1054, 0.2597, 0.1062, 0.2591, 0.1016, 0.2597, 0.1062, 0.2606, 0.1053, 0.2591, 0.1016, 0.2576, 0.103, 0.2588, 0.1054, 0.2586, 0.1036, 0.2579, 0.1022, 0.2579, 0.09883, 0.257, 0.1014, 0.2576, 0.1013, 0.2581, 0.09976, 0.2579, 0.09883, 0.2572, 0.09852, 0.2564, 0.1003, 0.257, 0.1014, 0.2564, 0.1003, 0.2561, 0.09837, 0.2557, 0.09855, 0.2542, 0.09963, 0.2556, 0.1014, 0.2572, 0.09852, 0.2566, 0.09797, 0.2561, 0.09792, 0.2561, 0.09837, 0.2564, 0.1003, 0.2562, 0.09553, 0.2554, 0.09614, 0.2561, 0.09792, 0.2566, 0.09797, 0.2563, 0.09033, 0.2598, 0.09001, 0.2595, 0.08771, 0.2563, 0.08764, 0.2626, 0.08766, 0.262, 0.08584, 0.2593, 0.08587, 0.2595, 0.08771, 0.2563, 0.09033, 0.257, 0.09223, 0.2602, 0.09144, 0.2598, 0.09001, 0.2641, 0.09411, 0.2642, 0.09847, 0.2651, 0.0978, 0.2649, 0.09294, 0.2583, 0.09549, 0.259, 0.09905, 0.2615, 0.09895, 0.2611, 0.0951, 0.2591, 0.1016, 0.2615, 0.1017, 0.2615, 0.09895, 0.259, 0.09905, 0.2563, 0.08764, 0.2569, 0.08589, 0.2569, 0.08589, 0.2563, 0.08764, 0.2611, 0.0951, 0.2615, 0.09895, 0.2639, 0.09861, 0.2638, 0.09437, 0.2598, 0.09001, 0.2602, 0.09144, 0.2633, 0.09093, 0.2631, 0.08928, 0.2569, 0.08589, 0.2569, 0.08555, 0.2569, 0.08555, 0.2569, 0.08589, 0.2633, 0.09093, 0.2602, 0.09144, 0.2611, 0.0951, 0.2638, 0.09437, 0.2583, 0.09549, 0.257, 0.09223, 0.257, 0.09223, 0.2583, 0.09549, 0.2572, 0.09852, 0.2579, 0.09883, 0.2579, 0.09883, 0.2572, 0.09852, 0.2635, 0.1055, 0.2621, 0.1088, 0.2627, 0.1105, 0.2643, 0.1063, 0.2573, 0.1081, 0.2572, 0.1084, 0.2563, 0.111, 0.2563, 0.111, 0.2634, 0.09074, 0.2633, 0.09093, 0.2644, 0.08858, 0.2644, 0.08858, 0.2579, 0.09883, 0.2586, 0.09888, 0.2586, 0.09888, 0.2579, 0.09883, 0.2619, 0.08547, 0.262, 0.08584, 0.262, 0.08584, 0.2619, 0.08547, 0.2561, 0.104, 0.2556, 0.1014, 0.2556, 0.1014, 0.2561, 0.104, 0.2615, 0.1017, 0.2639, 0.1018, 0.2639, 0.09861, 0.2615, 0.09895, 0.262, 0.08584, 0.2626, 0.08766, 0.2626, 0.08766, 0.262, 0.08584, 0.2556, 0.1014, 0.2542, 0.09963, 0.2542, 0.09963, 0.2556, 0.1014, 0.259, 0.09905, 0.2583, 0.09549, 0.2583, 0.09549, 0.259, 0.09905, 0.2626, 0.08766, 0.2631, 0.08928, 0.2631, 0.08928, 0.2626, 0.08766, 0.2542, 0.09963, 0.2545, 0.09681, 0.2545, 0.09681, 0.2542, 0.09963, 0.2552, 0.09649, 0.2545, 0.09681, 0.2542, 0.09963, 0.2557, 0.09855, 0.2562, 0.09553, 0.2566, 0.09797, 0.2566, 0.09797, 0.2562, 0.09553, 0.2588, 0.1054, 0.2576, 0.103, 0.2573, 0.1081, 0.2574, 0.1083, 0.2576, 0.1072, 0.2586, 0.1076, 0.2583, 0.1093, 0.2591, 0.1016, 0.259, 0.09905, 0.259, 0.09905, 0.2591, 0.1016, 0.2586, 0.09888, 0.2591, 0.1016, 0.2591, 0.1016, 0.2586, 0.09888, 0.2603, 0.1097, 0.2597, 0.1062, 0.2588, 0.1054, 0.2583, 0.1093, 0.2563, 0.09033, 0.2563, 0.08764, 0.2563, 0.08764, 0.2563, 0.09033, 0.2619, 0.1083, 0.2606, 0.1053, 0.2597, 0.1062, 0.2603, 0.1097, 0.257, 0.09223, 0.2563, 0.09033, 0.2563, 0.09033, 0.257, 0.09223, 0.2566, 0.09797, 0.2572, 0.09852, 0.2572, 0.09852, 0.2566, 0.09797, 0.2642, 0.1018, 0.2635, 0.1055, 0.2643, 0.1063, 0.2651, 0.1018, 0.2619, 0.08547, 0.2593, 0.0855, 0.2593, 0.08587, 0.262, 0.08584, 0.2283, 0.1692, 0.2277, 0.1674, 0.2277, 0.1674, 0.2283, 0.1692, 0.2554, 0.09614, 0.2562, 0.09553, 0.2562, 0.09553, 0.2554, 0.09614, 0.2283, 0.1696, 0.2283, 0.1692, 0.2283, 0.1692, 0.2283, 0.1696, 0.2274, 0.1678, 0.228, 0.1698, 0.228, 0.1698, 0.2275, 0.1674, 0.2605, 0.113, 0.2577, 0.112, 0.2577, 0.112, 0.2605, 0.113, 0.2577, 0.112, 0.2563, 0.111, 0.2563, 0.111, 0.2577, 0.112, 0.2651, 0.09272, 0.2653, 0.09769, 0.2653, 0.09769, 0.2651, 0.09272, 0.2653, 0.09769, 0.2653, 0.1018, 0.2653, 0.1018, 0.2653, 0.09769, 0.2653, 0.1018, 0.2644, 0.1065, 0.2644, 0.1065, 0.2653, 0.1018, 0.2644, 0.1065, 0.2628, 0.1108, 0.2628, 0.1108, 0.2644, 0.1065, 0.2628, 0.1108, 0.2605, 0.113, 0.2605, 0.113, 0.2628, 0.1108, 0.2576, 0.103, 0.2573, 0.1042, 0.2572, 0.1049, 0.2569, 0.1049, 0.2567, 0.1042, 0.2561, 0.104, 0.2573, 0.1081, 0.2632, 0.1052, 0.2613, 0.1036, 0.2606, 0.1053, 0.2619, 0.1083, 0.2633, 0.09093, 0.2638, 0.09437, 0.264, 0.09428, 0.2634, 0.09081, 0.2634, 0.09081, 0.264, 0.09428, 0.2641, 0.09411, 0.2636, 0.09079, 0.2638, 0.09437, 0.2639, 0.09861, 0.2641, 0.09856, 0.264, 0.09428, 0.264, 0.09428, 0.2641, 0.09856, 0.2642, 0.09847, 0.2641, 0.09411, 0.2639, 0.09861, 0.2639, 0.1018, 0.264, 0.1018, 0.2641, 0.09856, 0.2641, 0.09856, 0.264, 0.1018, 0.2642, 0.1018, 0.2642, 0.09847, 0.2639, 0.1018, 0.2632, 0.1052, 0.2633, 0.1053, 0.264, 0.1018, 0.264, 0.1018, 0.2633, 0.1053, 0.2635, 0.1055, 0.2642, 0.1018, 0.2632, 0.1052, 0.2619, 0.1083, 0.262, 0.1085, 0.2633, 0.1053, 0.2633, 0.1053, 0.262, 0.1085, 0.2621, 0.1088, 0.2635, 0.1055, 0.2619, 0.1083, 0.2603, 0.1097, 0.2603, 0.11, 0.262, 0.1085, 0.262, 0.1085, 0.2603, 0.11, 0.2604, 0.1103, 0.2621, 0.1088, 0.2603, 0.1097, 0.2583, 0.1093, 0.2583, 0.1096, 0.2603, 0.11, 0.2603, 0.11, 0.2583, 0.1096, 0.2583, 0.1099, 0.2604, 0.1103, 0.2583, 0.1093, 0.2573, 0.1081, 0.2573, 0.1084, 0.2583, 0.1096, 0.2583, 0.1096, 0.2573, 0.1084, 0.2573, 0.1087, 0.2583, 0.1099, 0.2573, 0.1081, 0.2563, 0.111, 0.2564, 0.1109, 0.2573, 0.1084, 0.2573, 0.1084, 0.2564, 0.1109, 0.2565, 0.1108, 0.2573, 0.1087, 0.2644, 0.08858, 0.2633, 0.09093, 0.2634, 0.09081, 0.2643, 0.08877, 0.2643, 0.08877, 0.2634, 0.09081, 0.2636, 0.09079, 0.2643, 0.08923, 0.2643, 0.08923, 0.2649, 0.09294, 0.265, 0.09279, 0.2643, 0.08877, 0.2643, 0.08877, 0.265, 0.09279, 0.2651, 0.09272, 0.2644, 0.08858, 0.2649, 0.09294, 0.2651, 0.0978, 0.2652, 0.09772, 0.265, 0.09279, 0.265, 0.09279, 0.2652, 0.09772, 0.2653, 0.09769, 0.2651, 0.09272, 0.2651, 0.0978, 0.2651, 0.1018, 0.2652, 0.1018, 0.2652, 0.09772, 0.2652, 0.09772, 0.2652, 0.1018, 0.2653, 0.1018, 0.2653, 0.09769, 0.2651, 0.1018, 0.2643, 0.1063, 0.2644, 0.1064, 0.2652, 0.1018, 0.2652, 0.1018, 0.2644, 0.1064, 0.2644, 0.1065, 0.2653, 0.1018, 0.2643, 0.1063, 0.2627, 0.1105, 0.2628, 0.1107, 0.2644, 0.1064, 0.2644, 0.1064, 0.2628, 0.1107, 0.2628, 0.1108, 0.2644, 0.1065, 0.2627, 0.1105, 0.2605, 0.1127, 0.2605, 0.1129, 0.2628, 0.1107, 0.2628, 0.1107, 0.2605, 0.1129, 0.2605, 0.113, 0.2628, 0.1108, 0.2605, 0.1127, 0.2577, 0.1117, 0.2577, 0.1119, 0.2605, 0.1129, 0.2605, 0.1129, 0.2577, 0.1119, 0.2577, 0.112, 0.2605, 0.113, 0.2577, 0.1117, 0.2565, 0.1108, 0.2564, 0.1109, 0.2577, 0.1119, 0.2577, 0.1119, 0.2564, 0.1109, 0.2563, 0.111, 0.2577, 0.112, 0.2631, 0.08928, 0.2633, 0.09093, 0.2634, 0.09074, 0.2631, 0.08928, 0.2561, 0.104, 0.2567, 0.1042, 0.2568, 0.1035, 0.2571, 0.1035, 0.2573, 0.1042, 0.2576, 0.103, 0.257, 0.1014, 0.2569, 0.1049, 0.2572, 0.1049, 0.2571, 0.1043, 0.257, 0.1043, 0.2568, 0.1035, 0.2567, 0.1042, 0.257, 0.1041, 0.257, 0.104, 0.2573, 0.1042, 0.2571, 0.1035, 0.2571, 0.104, 0.2571, 0.1042, 0.2572, 0.1049, 0.2573, 0.1042, 0.2571, 0.1042, 0.2571, 0.1043, 0.2567, 0.1042, 0.2569, 0.1049, 0.257, 0.1043, 0.257, 0.1041, 0.2571, 0.1035, 0.2568, 0.1035, 0.257, 0.104, 0.2571, 0.104, 0.2579, 0.11, 0.258, 0.1093, 0.2576, 0.1091, 0.2575, 0.1097, 0.2583, 0.1093, 0.2586, 0.1076, 0.2583, 0.1089, 0.2574, 0.1083, 0.2573, 0.1081, 0.2574, 0.1083, 0.2583, 0.1089, 0.2579, 0.11, 0.2575, 0.1097, 0.2583, 0.1089, 0.2586, 0.1076, 0.258, 0.1093, 0.2579, 0.11, 0.2576, 0.1072, 0.2574, 0.1083, 0.2575, 0.1097, 0.2576, 0.1091, 0.2586, 0.1076, 0.2576, 0.1072, 0.2576, 0.1091, 0.258, 0.1093, 0.2571, 0.1043, 0.2571, 0.1042, 0.2572, 0.1042, 0.2571, 0.1044, 0.257, 0.1041, 0.257, 0.1043, 0.257, 0.1044, 0.2569, 0.1042, 0.2571, 0.104, 0.257, 0.104, 0.2569, 0.1039, 0.2571, 0.1039, 0.257, 0.1043, 0.2571, 0.1043, 0.2571, 0.1044, 0.257, 0.1044, 0.257, 0.104, 0.257, 0.1041, 0.2569, 0.1042, 0.2569, 0.1039, 0.2571, 0.1042, 0.2571, 0.104, 0.2571, 0.1039, 0.2572, 0.1042, 0.6907, 0.215, 0.6908, 0.215, 0.6909, 0.2151, 0.6906, 0.2151, 0.2569, 0.1039, 0.2569, 0.1042, 0.2568, 0.104, 0.2568, 0.1035, 0.2572, 0.1042, 0.2571, 0.1039, 0.257, 0.1036, 0.2572, 0.1041, 0.2571, 0.1044, 0.2572, 0.1042, 0.2572, 0.1041, 0.2572, 0.1046, 0.6906, 0.2147, 0.6907, 0.215, 0.6906, 0.2151, 0.6905, 0.2146, 0.2571, 0.1039, 0.2569, 0.1039, 0.2568, 0.1035, 0.257, 0.1036, 0.6894, 0.2152, 0.6894, 0.2157, 0.6896, 0.2157, 0.6892, 0.2152, 0.6894, 0.2157, 0.6894, 0.2152, 0.6896, 0.2152, 0.6894, 0.2152, 0.6896, 0.2157, 0.6894, 0.2147, 0.6892, 0.2147, 0.6894, 0.2152, 0.6892, 0.2147, 0.6892, 0.2152, 0.6894, 0.2152, 0.6896, 0.2152, 0.6894, 0.2147, 0.6894, 0.2152, 0.2588, 0.1014, 0.2585, 0.09978, 0.2579, 0.1022, 0.2586, 0.1036, 0.2585, 0.09978, 0.2581, 0.09976, 0.2576, 0.1013, 0.2579, 0.1022, 0.2586, 0.09888, 0.2579, 0.09883, 0.2581, 0.09976, 0.2585, 0.09978, 0.2588, 0.1054, 0.2591, 0.1016, 0.2588, 0.1014, 0.2586, 0.1036, 0.257, 0.1014, 0.2576, 0.103, 0.2579, 0.1022, 0.2576, 0.1013, 0.2591, 0.1016, 0.2586, 0.09888, 0.2585, 0.09978, 0.2588, 0.1014])
me_plane_002.materials.append(mat_material)
me_plane_002.update()
me_plane = bpy.data.meshes.new('Plane')
me_plane.from_pydata([(-1.0, -1.0, 0.0), (1.0, -1.0, 0.0), (-1.0, 1.0, 0.0), (1.0, 1.0, 0.0)], [], [(0, 1, 3, 2)])
_uv = me_plane.uv_layers.new(name='UVMap')
_uv.uv.foreach_set('vector', [0.1017, 0.7099, 0.101, 0.7318, 0.0925, 0.7331, 0.09048, 0.7121])
me_plane.materials.append(mat_material)
me_plane.update()

# ---- curves / text
txt_text = bpy.data.curves.new('Text', 'FONT')
txt_text.dimensions = '2D'
txt_text.body = 'Switch your view to Camera'
txt_text_001 = bpy.data.curves.new('Text.001', 'FONT')
txt_text_001.dimensions = '2D'
txt_text_001.body = 'Or just view the render of the image'

# ---- objects
ob_sm_zakladkona = bpy.data.objects.new('SM_ZakladKona', me_circle_001)
ob_sm_telokona = bpy.data.objects.new('SM_TeloKona', me_plane_002)
ob_sm_ground = bpy.data.objects.new('SM_Ground', me_plane)
ob_camera = bpy.data.objects.new('Camera', cam_camera)
ob_light1 = bpy.data.objects.new('Light1', light_point)
ob_light2 = bpy.data.objects.new('Light2', light_point_001)
ob_light3 = bpy.data.objects.new('Light3', light_point_002)
ob_light4 = bpy.data.objects.new('Light4', light_point_003)
ob_text = bpy.data.objects.new('Text', txt_text)
ob_text_001 = bpy.data.objects.new('Text.001', txt_text_001)
ob_image1 = bpy.data.objects.new('Image1', img_pallette_png)
ob_image2 = bpy.data.objects.new('Image2', None)

# ---- transforms, parenting, visibility, modifiers, constraints
ob_sm_zakladkona.location = (0.0, 0.0, 0.0)
ob_sm_zakladkona.scale = (0.4207, 0.4207, 0.4207)
_m = ob_sm_zakladkona.modifiers.new('Subdivision', 'SUBSURF')
_m.levels = 2
_m = ob_sm_zakladkona.modifiers.new('Smooth by Angle', 'NODES')
_m.node_group = ng_smooth_by_angle
_m.use_pin_to_last = True
_m.show_group_selector = False
ob_sm_telokona.location = (0.0, 0.0, 0.4027)
_m = ob_sm_telokona.modifiers.new('Mirror', 'MIRROR')
_m.use_axis = (False, True, False)
_m.use_clip = True
_m = ob_sm_telokona.modifiers.new('Subdivision', 'SUBSURF')
_m.levels = 2
_m = ob_sm_telokona.modifiers.new('Smooth by Angle', 'NODES')
_m.node_group = ng_smooth_by_angle
_gi = [s.identifier for s in ng_smooth_by_angle.interface.items_tree if s.item_type == 'SOCKET' and s.in_out == 'INPUT']
_m[_gi[1]] = 1.047  # Angle
_m.use_pin_to_last = True
_m.show_group_selector = False
ob_sm_ground.location = (0.0, 0.0, 0.001777)
ob_sm_ground.scale = (13.17, 13.17, 1.634)
ob_camera.location = (-3.53, -4.25, 2.97)
ob_camera.rotation_euler = (1.169, 0.0, -0.691)
ob_light1.location = (-1.217, -1.587, 1.503)
ob_light1.rotation_euler = (0.0, -0.0, 0.9165)
ob_light2.location = (1.217, 1.587, 1.503)
ob_light2.rotation_euler = (0.0, -0.0, 0.9165)
ob_light3.location = (1.587, -1.217, 1.503)
ob_light3.rotation_euler = (0.0, -0.0, 0.9165)
ob_light4.location = (-1.587, 1.217, 1.503)
ob_light4.rotation_euler = (0.0, -0.0, 0.9165)
ob_text.location = (-9.066, 1.673, 0.2066)
ob_text.rotation_euler = (0.0, -0.0, -0.8706)
ob_text.scale = (1.25, 1.25, 1.25)
ob_text_001.location = (-11.49, 2.94, 0.2066)
ob_text_001.rotation_euler = (0.0, -0.0, -0.8706)
ob_text_001.scale = (1.25, 1.25, 1.25)
ob_image1.location = (10.0, 0.0, 1.623)
ob_image1.rotation_euler = (1.571, -4.371e-08, 1.571)
ob_image1.scale = (7.467, 7.467, 2.0)
ob_image1.empty_display_type = 'IMAGE'
ob_image2.location = (0.0, 10.0, 0.7341)
ob_image2.rotation_euler = (1.571, -0.0, 0.0)
ob_image2.scale = (2.0, 2.0, 2.0)
ob_image2.empty_display_type = 'IMAGE'
ob_image2.empty_image_depth = 'FRONT'
ob_image2.use_empty_image_alpha = True
ob_image2.empty_image_side = 'FRONT'
ob_image2.color = (1.0, 1.0, 1.0, 0.7008)

# ---- collection membership
col_main.objects.link(ob_sm_zakladkona)
col_main.objects.link(ob_sm_telokona)
col_blender.objects.link(ob_sm_ground)
col_blender.objects.link(ob_camera)
col_lighting.objects.link(ob_light1)
col_lighting.objects.link(ob_light2)
col_lighting.objects.link(ob_light3)
col_lighting.objects.link(ob_light4)
col_lighting.objects.link(ob_text)
col_lighting.objects.link(ob_text_001)
col_reference.objects.link(ob_image1)
col_reference.objects.link(ob_image2)

# ---- scene / render settings (as saved in the file)
scene.camera = ob_camera
scene.frame_start = 1; scene.frame_end = 250; scene.frame_set(1)
scene.render.engine = 'BLENDER_EEVEE_NEXT'
scene.render.resolution_percentage = 200
bpy.context.view_layer.update()
